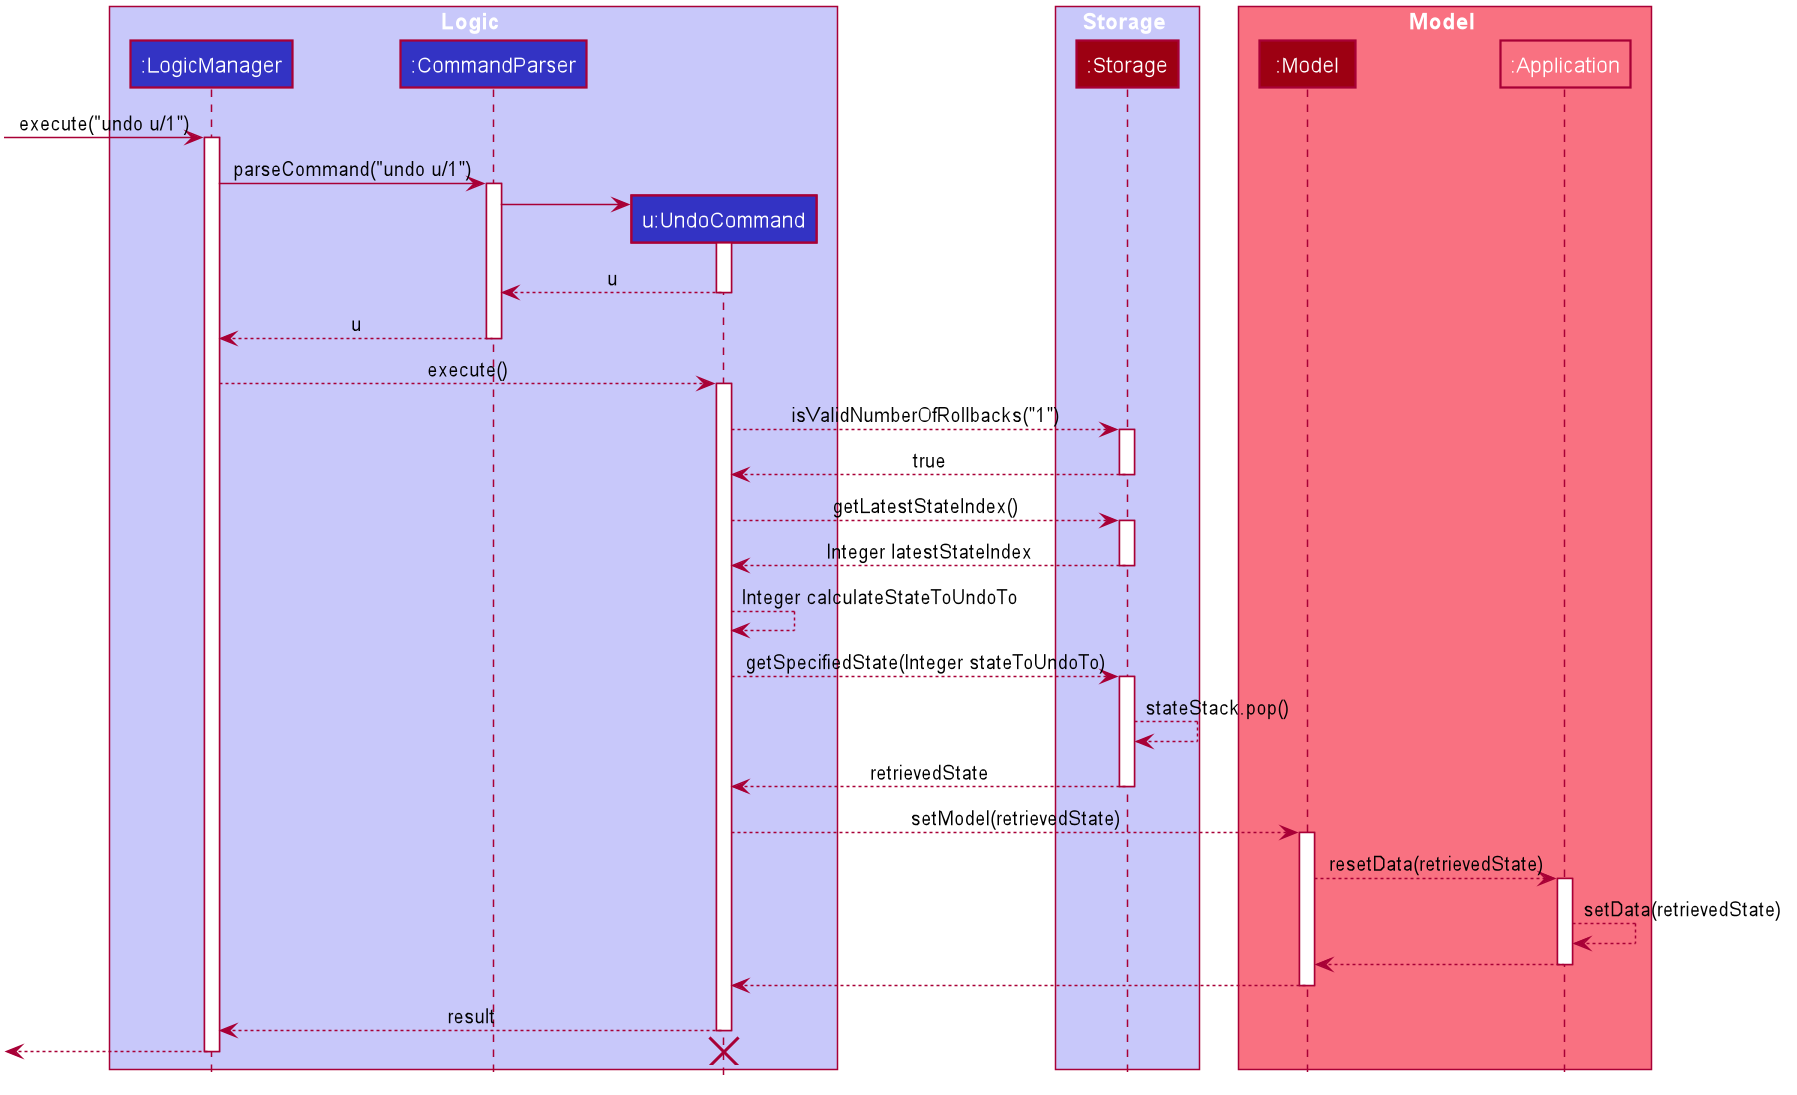

The diagram above was rendered by PlantUML. Its source (embedded in the PNG):
@startuml








skinparam BackgroundColor #FFFFFFF

skinparam Shadowing false

skinparam Class {
    FontColor #FFFFFF
    BorderThickness 1
    BorderColor #FFFFFF
    StereotypeFontColor #FFFFFF
    FontName Arial
}

skinparam Actor {
    BorderColor #000000
    Color #000000
    FontName Arial
}

skinparam Sequence {
    MessageAlign center
    BoxFontSize 15
    BoxPadding 0
    BoxFontColor #FFFFFF
    FontName Arial
}

skinparam Participant {
    FontColor #FFFFFFF
    Padding 20
}

skinparam MinClassWidth 50
skinparam ParticipantPadding 10
skinparam Shadowing false
skinparam DefaultTextAlignment center
skinparam packageStyle Rectangle

hide footbox
hide members
hide circle

box Logic #C8C8FA
participant ":LogicManager" as LogicManager #3333C4
participant ":CommandParser" as CommandParser #3333C4
participant "u:UndoCommand" as UndoCommand #3333C4
end box

box Storage #C8C8FA
participant ":Storage" as Storage #9D0012
end box

box Model #F97181
participant ":Model" as Model #9D0012
participant ":Application" as Application #F97181
end box

[-> LogicManager : execute("undo u/1")
activate LogicManager

LogicManager -> CommandParser : parseCommand("undo u/1")
activate CommandParser

create UndoCommand
CommandParser -> UndoCommand
activate UndoCommand

UndoCommand --> CommandParser : u
deactivate UndoCommand

CommandParser --> LogicManager : u
deactivate CommandParser

LogicManager --> UndoCommand : execute()
activate UndoCommand

UndoCommand --> Storage : isValidNumberOfRollbacks("1")
activate Storage

Storage --> UndoCommand : true
deactivate Storage

UndoCommand --> Storage : getLatestStateIndex()
activate Storage

Storage --> UndoCommand : Integer latestStateIndex
deactivate Storage

UndoCommand --> UndoCommand : Integer calculateStateToUndoTo

UndoCommand --> Storage : getSpecifiedState(Integer stateToUndoTo)
activate Storage

Storage --> Storage : stateStack.pop()

Storage --> UndoCommand : retrievedState
deactivate Storage

UndoCommand --> Model : setModel(retrievedState)
activate Model

Model --> Application : resetData(retrievedState)
activate Application

Application --> Application : setData(retrievedState)

Application --> Model
deactivate Application

Model --> UndoCommand
deactivate Model

UndoCommand --> LogicManager : result
deactivate UndoCommand

[<--LogicManager
deactivate LogicManager
destroy UndoCommand

@enduml